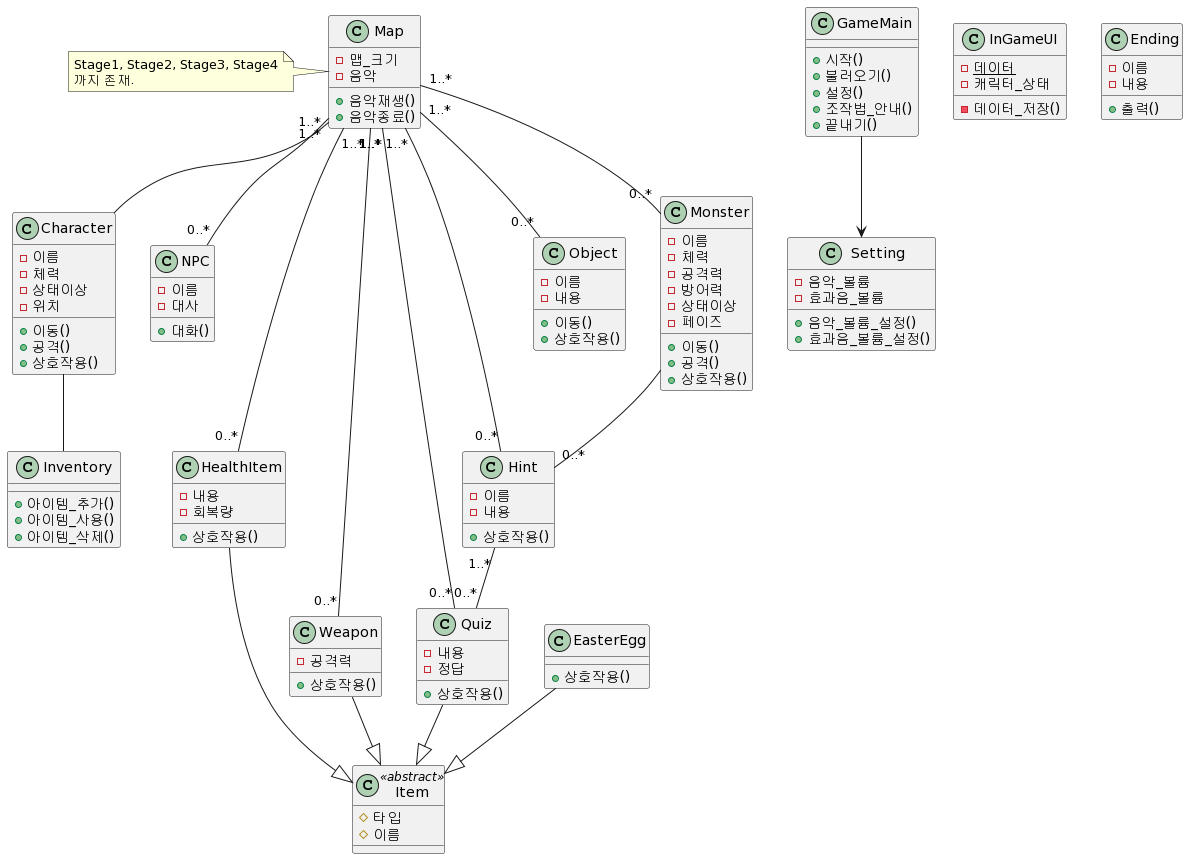

The diagram above was rendered by PlantUML. Its source (embedded in the PNG):
@startuml
class GameMain {
    +{method} 시작()
    +{method} 불러오기()
    +{method} 설정()
    +{method} 조작법_안내()
    +{method} 끝내기()
}

class Setting {
    -{field} 음악_볼륨
    -{field} 효과음_볼륨
    +{method} 음악_볼륨_설정()
    +{method} 효과음_볼륨_설정()
}

class Character {
    -{field} 이름
    -{field} 체력
    -{field} 상태이상
    -{field} 위치
    +{method} 이동()
    +{method} 공격()
    +{method} 상호작용()
}

class Inventory {
    +{method} 아이템_추가()
    +{method} 아이템_사용()
    +{method} 아이템_삭제()
}

Character -- Inventory

class NPC {
    -{field} 이름
    -{field} 대사
    +{method} 대화()
}

class Item<<abstract>> {
    #{field} 타입
    #{field} 이름
}

class Hint {
    -{field} 이름
    -{field} 내용
    +{method} 상호작용()
}

class HealthItem {
    -{field} 내용
    -{field} 회복량
    +{method} 상호작용()
}

class Weapon {
    -{field} 공격력
    +{method} 상호작용()
}

class Quiz {
    -{field} 내용
    -{Field} 정답
    +{method} 상호작용()
}

EasterEgg --|> Item
HealthItem --|> Item
Weapon --|> Item
Quiz --|> Item

class Map {
    -{field} 맵_크기
    -{field} 음악
    +{method} 음악재생()
    +{method} 음악종료()
}

class Object {
    -{field} 이름
    -{field} 내용
    +{method} 이동()
    +{method} 상호작용()
}

class Monster {
    -{field} 이름
    -{field} 체력
    -{field} 공격력
    -{field} 방어력
    -{field} 상태이상
    -{field} 페이즈
    +{method} 이동()
    +{method} 공격()
    +{method} 상호작용()
}

class EasterEgg {
    +{method} 상호작용()
}

class InGameUI {
    -{static} {field} 데이터
    -{field} 캐릭터_상태
    -{method} 데이터_저장()
}

class Ending {
    -{field} 이름
    -{field} 내용
    +{method} 출력()
}

note left of Map
Stage1, Stage2, Stage3, Stage4
까지 존재.
end note

Monster -- "0..*" Hint

Hint "1..*" -- "0..*" Quiz
Map "1..*" -- "0..*" Object
Map "1..*" -- "0..*" Monster
Map "1..*" -- Character
Map "1..*" -- "0..*" NPC
Map "1..*" -- "0..*" Hint
Map "1..*" -- "0..*" HealthItem
Map "1..*" -- "0..*" Weapon
Map "1..*" -- "0..*" Quiz
GameMain --> Setting
@enduml